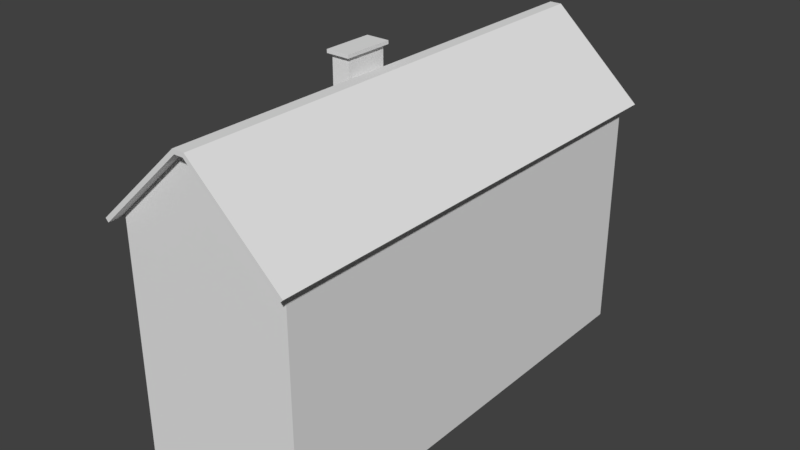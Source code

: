 # Source: House1.blend  (saved by Blender 2.79.0; exported with 4.5.12 LTS)
import bpy
from mathutils import Matrix  # noqa: F401  (used for matrix-valued properties, if any)

bpy.ops.wm.read_factory_settings(use_empty=True)
scene = bpy.context.scene
scene.name = 'Scene'

# ---- collections
col_collection_1 = bpy.data.collections.new('Collection 1'); scene.collection.children.link(col_collection_1)

# ---- materials (node trees are filled in below, after node groups)
mat_house1 = bpy.data.materials.new('House1')
mat_house1.alpha_threshold = 0.0
mat_house1.use_transparent_shadow = False
mat_house1.roughness = 0.5
mat_house1.line_color = (0.0, 0.0, 0.0, 1.0)

# ---- node groups
ng_auto_smooth = bpy.data.node_groups.new('Auto Smooth', 'GeometryNodeTree')
_s = ng_auto_smooth.interface.new_socket(name='Geometry', in_out='OUTPUT', socket_type='NodeSocketGeometry')
_s = ng_auto_smooth.interface.new_socket(name='Geometry', in_out='INPUT', socket_type='NodeSocketGeometry')
_s = ng_auto_smooth.interface.new_socket(name='Angle', in_out='INPUT', socket_type='NodeSocketFloat')
_s.subtype = 'ANGLE'
_s.min_value = 0.0
_s.max_value = 3.142
ng_auto_smooth.is_modifier = True
_N = ng_auto_smooth.nodes; _L = ng_auto_smooth.links
n0 = _N.new('NodeGroupOutput'); n0.name = 'Group Output'; n0.location = (480, -100)
n1 = _N.new('NodeGroupInput'); n1.name = 'Group Input'; n1.location = (-420, -300)
n2 = _N.new('NodeGroupInput'); n2.name = 'Group Input.001'; n2.location = (-60, -100)
n3 = _N.new('GeometryNodeSetShadeSmooth'); n3.name = 'Set Shade Smooth'; n3.location = (120, -100)
n3.domain = 'EDGE'
n4 = _N.new('GeometryNodeSetShadeSmooth'); n4.name = 'Set Shade Smooth.001'; n4.location = (300, -100)
n5 = _N.new('GeometryNodeInputMeshEdgeAngle'); n5.name = 'Edge Angle'; n5.location = (-420, -220)
n6 = _N.new('GeometryNodeInputEdgeSmooth'); n6.name = 'Is Edge Smooth'; n6.location = (-60, -160)
n7 = _N.new('GeometryNodeInputShadeSmooth'); n7.name = 'Is Face Smooth'; n7.location = (-240, -340)
n8 = _N.new('FunctionNodeBooleanMath'); n8.name = 'Boolean Math'; n8.location = (-60, -220)
n9 = _N.new('FunctionNodeCompare'); n9.name = 'Compare'; n9.location = (-240, -180)
n9.operation = 'LESS_EQUAL'
_L.new(n5.outputs[0], n9.inputs[0])
_L.new(n4.outputs[0], n0.inputs[0])
_L.new(n1.outputs[1], n9.inputs[1])
_L.new(n9.outputs[0], n8.inputs[0])
_L.new(n7.outputs[0], n8.inputs[1])
_L.new(n2.outputs[0], n3.inputs[0])
_L.new(n6.outputs[0], n3.inputs[1])
_L.new(n3.outputs[0], n4.inputs[0])
_L.new(n8.outputs[0], n3.inputs[2])
n0.is_active_output = True

# ---- material node trees

# ---- world
world_world = bpy.data.worlds.new('World'); scene.world = world_world
world_world.color = (0.05088, 0.05088, 0.05088)
world_world.use_sun_shadow = False
world_world.sun_shadow_jitter_overblur = 0.0
world_world.cycles.sampling_method = 'MANUAL'

# ---- meshes
me_cube = bpy.data.meshes.new('Cube')
me_cube.from_pydata([(3.88, 10.11, 0.0), (3.88, -10.11, 0.0), (-3.88, -10.11, 0.0), (-0.9788, 7.212, 5.499), (3.88, 10.11, 10.6), (3.88, -10.11, 10.6), (-3.88, -10.11, 10.6), (-3.88, 10.11, 10.6), (0.1982, 10.11, 13.99), (0.1982, -10.11, 13.99), (-0.1982, 10.11, 13.99), (-0.1982, -10.11, 13.99), (4.167, 10.63, 10.34), (4.167, -10.63, 10.34), (-4.167, -10.63, 10.34), (-4.167, 10.63, 10.34), (0.1982, 10.63, 13.99), (0.1982, -10.63, 13.99), (-0.1982, 10.63, 13.99), (-0.1982, -10.63, 13.99), (4.296, 10.63, 10.48), (4.296, -10.63, 10.48), (-4.296, -10.63, 10.48), (-4.296, 10.63, 10.48), (0.2675, 10.63, 14.17), (0.2675, -10.63, 14.17), (-0.2675, 10.63, 14.17), (-0.2675, -10.63, 14.17), (3.88, 10.11, 6.007), (3.88, -10.11, 6.007), (-3.88, -10.11, 6.007), (-3.88, 10.11, 6.007), (9.537e-07, 10.11, 0.0), (0.0, -10.11, 0.0), (9.537e-07, 10.11, 10.6), (-1.907e-06, -10.11, 10.6), (-3.576e-07, 10.11, 13.99), (-5.96e-07, -10.11, 13.99), (-3.576e-07, 10.63, 13.99), (-5.96e-07, -10.63, 13.99), (-5.96e-07, 10.63, 14.17), (-5.96e-08, -10.63, 14.17), (7.153e-07, 10.11, 6.007), (-1.192e-06, -10.11, 6.007), (3.88, 7.212, 0.0), (-3.88, 7.212, 0.0), (3.88, 7.212, 10.6), (-3.88, 7.212, 10.6), (4.167, 7.5, 10.34), (-4.167, 7.5, 10.34), (4.296, 7.5, 10.48), (-4.296, 7.5, 10.48), (0.2675, 7.5, 14.17), (-0.2675, 7.5, 14.17), (-2.901, 7.212, 5.499), (3.88, 7.212, 6.007), (-4.778e-07, 7.5, 14.17), (7.435e-07, 7.212, 0.0), (-3.699, 9.479, 0.0), (-3.699, 9.479, 6.007), (-3.699, 9.918, 0.0), (-3.699, 9.918, 6.007), (-3.261, 9.479, 0.0), (-3.261, 9.479, 6.007), (-3.261, 9.918, 0.0), (-3.261, 9.918, 6.007), (7.153e-07, 7.212, 1.384), (9.537e-07, 10.11, 0.0125), (-3.779, 7.212, 1.384), (-3.779, 7.212, 0.0125), (-3.779, 10.11, 0.0125), (7.153e-07, 8.179, 1.384), (-3.779, 8.179, 1.384), (-3.779, 8.179, 0.0125), (-3.779, 9.147, 0.0125), (8.742e-07, 10.11, 0.4698), (-3.779, 7.212, 0.9271), (-3.779, 7.212, 0.4698), (-3.779, 10.11, 0.4698), (-3.779, 8.179, 0.9271), (-3.779, 8.179, 0.4698), (-3.779, 9.147, 0.9271), (-3.779, 9.147, 0.4698), (7.48e-07, 8.179, 0.9271), (8.275e-07, 9.147, 0.4698), (7.714e-07, 9.147, 0.9271), (7.153e-07, 7.212, 6.007), (-3.88, 7.212, 6.007), (-0.9788, 7.212, 1.397), (-0.9788, 7.16, 1.397), (-2.901, 7.212, 1.397), (-2.901, 7.16, 1.397), (-0.9788, 7.16, 5.499), (-2.901, 7.16, 5.499), (-2.637, 7.29, 3.513), (-2.637, 7.31, 3.483), (-2.637, 7.31, 3.412), (-2.637, 7.26, 3.362), (-2.623, 7.258, 3.533), (-2.612, 7.285, 3.513), (-2.604, 7.304, 3.483), (-2.602, 7.31, 3.448), (-2.604, 7.304, 3.412), (-2.612, 7.285, 3.382), (-2.623, 7.258, 3.362), (-2.612, 7.25, 3.533), (-2.591, 7.271, 3.513), (-2.576, 7.285, 3.483), (-2.571, 7.29, 3.448), (-2.576, 7.285, 3.412), (-2.591, 7.271, 3.382), (-2.612, 7.25, 3.362), (-2.604, 7.238, 3.533), (-2.576, 7.25, 3.513), (-2.558, 7.258, 3.483), (-2.551, 7.26, 3.448), (-2.558, 7.258, 3.412), (-2.576, 7.25, 3.382), (-2.604, 7.238, 3.362), (-2.602, 7.225, 3.533), (-2.571, 7.225, 3.513), (-2.551, 7.225, 3.483), (-2.544, 7.225, 3.448), (-2.551, 7.225, 3.412), (-2.571, 7.225, 3.382), (-2.602, 7.225, 3.362), (-2.604, 7.211, 3.533), (-2.576, 7.2, 3.513), (-2.558, 7.192, 3.483), (-2.551, 7.189, 3.448), (-2.558, 7.192, 3.412), (-2.576, 7.2, 3.382), (-2.604, 7.211, 3.362), (-2.612, 7.2, 3.533), (-2.591, 7.178, 3.513), (-2.576, 7.164, 3.483), (-2.571, 7.159, 3.448), (-2.576, 7.164, 3.412), (-2.591, 7.178, 3.382), (-2.612, 7.2, 3.362), (-2.623, 7.192, 3.533), (-2.612, 7.164, 3.513), (-2.604, 7.146, 3.483), (-2.602, 7.139, 3.448), (-2.604, 7.146, 3.412), (-2.612, 7.164, 3.382), (-2.623, 7.192, 3.362), (-2.637, 7.189, 3.533), (-2.637, 7.159, 3.513), (-2.637, 7.139, 3.483), (-2.637, 7.132, 3.448), (-2.637, 7.139, 3.412), (-2.637, 7.159, 3.382), (-2.637, 7.189, 3.362), (-2.651, 7.192, 3.533), (-2.662, 7.164, 3.513), (-2.67, 7.146, 3.483), (-2.672, 7.139, 3.448), (-2.67, 7.146, 3.412), (-2.662, 7.164, 3.382), (-2.651, 7.192, 3.362), (-2.662, 7.2, 3.533), (-2.683, 7.178, 3.513), (-2.698, 7.164, 3.483), (-2.703, 7.159, 3.448), (-2.698, 7.164, 3.412), (-2.683, 7.178, 3.382), (-2.662, 7.2, 3.362), (-2.67, 7.211, 3.533), (-2.698, 7.2, 3.513), (-2.716, 7.192, 3.483), (-2.723, 7.189, 3.448), (-2.716, 7.192, 3.412), (-2.698, 7.2, 3.382), (-2.67, 7.211, 3.362), (-2.672, 7.225, 3.533), (-2.703, 7.225, 3.513), (-2.723, 7.225, 3.483), (-2.73, 7.225, 3.448), (-2.723, 7.225, 3.412), (-2.703, 7.225, 3.382), (-2.672, 7.225, 3.362), (-2.67, 7.238, 3.533), (-2.698, 7.25, 3.513), (-2.716, 7.258, 3.483), (-2.723, 7.26, 3.448), (-2.716, 7.258, 3.412), (-2.698, 7.25, 3.382), (-2.67, 7.238, 3.362), (-2.662, 7.25, 3.533), (-2.683, 7.271, 3.513), (-2.698, 7.285, 3.483), (-2.703, 7.29, 3.448), (-2.698, 7.285, 3.412), (-2.683, 7.271, 3.382), (-2.662, 7.25, 3.362), (-2.651, 7.258, 3.533), (-2.662, 7.285, 3.513), (-2.67, 7.304, 3.483), (-2.672, 7.31, 3.448), (-2.67, 7.304, 3.412), (-2.662, 7.285, 3.382), (-2.651, 7.258, 3.362), (-2.637, 7.225, 3.54), (-2.637, 7.26, 3.533), (-2.637, 7.318, 3.448), (-2.637, 7.29, 3.382), (-2.637, 7.225, 3.355), (-1.678, -1.859, 12.82), (-1.678, -1.859, 14.71), (-1.678, 0.06748, 12.82), (-1.678, 0.06748, 14.71), (-0.8763, -1.859, 13.53), (-0.8763, -1.859, 14.71), (-0.8763, 0.06748, 13.53), (-0.8763, 0.06748, 14.71), (-1.802, -2.017, 14.71), (-1.802, 0.2256, 14.71), (-0.7518, 0.2256, 14.71), (-0.7518, -2.017, 14.71), (-1.802, -2.017, 14.86), (-1.802, 0.2256, 14.86), (-0.7518, 0.2256, 14.86), (-0.7518, -2.017, 14.86)], [], [(35, 5, 9, 37), (55, 46, 5, 29), (43, 35, 6, 30), (87, 47, 7, 31), (90, 54, 93, 91), (46, 4, 12, 48), (10, 7, 15, 18), (37, 9, 17, 39), (34, 7, 10, 36), (12, 16, 24, 20), (49, 14, 22, 51), (38, 18, 26, 40), (6, 11, 19, 14), (36, 10, 18, 38), (47, 6, 14, 49), (4, 8, 16, 12), (9, 5, 13, 17), (56, 53, 27, 41), (50, 20, 24, 52), (51, 22, 27, 53), (17, 13, 21, 25), (39, 17, 25, 41), (48, 12, 20, 50), (18, 15, 23, 26), (14, 19, 27, 22), (34, 42, 31, 7), (86, 42, 32, 57), (33, 43, 30, 2), (44, 55, 29, 1), (1, 29, 43, 33), (4, 28, 42, 34), (19, 39, 41, 27), (52, 56, 41, 25), (8, 36, 38, 16), (16, 38, 40, 24), (4, 34, 36, 8), (11, 37, 39, 19), (28, 0, 32, 42), (29, 5, 35, 43), (6, 35, 37, 11), (24, 40, 56, 52), (0, 28, 55, 44), (2, 30, 87, 45), (13, 48, 50, 21), (23, 51, 53, 26), (21, 50, 52, 25), (40, 26, 53, 56), (7, 47, 49, 15), (15, 49, 51, 23), (5, 46, 48, 13), (30, 6, 47, 87), (28, 4, 46, 55), (87, 31, 42, 86), (58, 59, 61, 60), (60, 61, 65, 64), (64, 65, 63, 62), (62, 63, 59, 58), (82, 78, 70, 74), (75, 67, 70, 78), (66, 71, 72, 68), (77, 80, 73, 69), (80, 82, 74, 73), (82, 81, 85, 84), (79, 81, 82, 80), (68, 72, 79, 76), (76, 79, 80, 77), (82, 84, 75, 78), (81, 79, 83, 85), (72, 71, 83, 79), (88, 3, 86, 57), (3, 54, 87, 86), (54, 90, 45, 87), (90, 88, 57, 45), (89, 91, 93, 92), (88, 90, 91, 89), (3, 88, 89, 92), (54, 3, 92, 93), (97, 206, 103, 104), (96, 205, 101, 102), (95, 94, 99, 100), (204, 203, 98), (207, 97, 104), (206, 96, 102, 103), (205, 95, 100, 101), (94, 204, 98, 99), (98, 203, 105), (207, 104, 111), (103, 102, 109, 110), (101, 100, 107, 108), (99, 98, 105, 106), (104, 103, 110, 111), (102, 101, 108, 109), (100, 99, 106, 107), (110, 109, 116, 117), (108, 107, 114, 115), (106, 105, 112, 113), (111, 110, 117, 118), (109, 108, 115, 116), (107, 106, 113, 114), (105, 203, 112), (207, 111, 118), (118, 117, 124, 125), (116, 115, 122, 123), (114, 113, 120, 121), (112, 203, 119), (207, 118, 125), (117, 116, 123, 124), (115, 114, 121, 122), (113, 112, 119, 120), (123, 122, 129, 130), (121, 120, 127, 128), (119, 203, 126), (207, 125, 132), (124, 123, 130, 131), (122, 121, 128, 129), (120, 119, 126, 127), (125, 124, 131, 132), (207, 132, 139), (131, 130, 137, 138), (129, 128, 135, 136), (127, 126, 133, 134), (132, 131, 138, 139), (130, 129, 136, 137), (128, 127, 134, 135), (126, 203, 133), (136, 135, 142, 143), (134, 133, 140, 141), (139, 138, 145, 146), (137, 136, 143, 144), (135, 134, 141, 142), (133, 203, 140), (207, 139, 146), (138, 137, 144, 145), (146, 145, 152, 153), (144, 143, 150, 151), (142, 141, 148, 149), (140, 203, 147), (207, 146, 153), (145, 144, 151, 152), (143, 142, 149, 150), (141, 140, 147, 148), (149, 148, 155, 156), (147, 203, 154), (207, 153, 160), (152, 151, 158, 159), (150, 149, 156, 157), (148, 147, 154, 155), (153, 152, 159, 160), (151, 150, 157, 158), (207, 160, 167), (159, 158, 165, 166), (157, 156, 163, 164), (155, 154, 161, 162), (160, 159, 166, 167), (158, 157, 164, 165), (156, 155, 162, 163), (154, 203, 161), (162, 161, 168, 169), (167, 166, 173, 174), (165, 164, 171, 172), (163, 162, 169, 170), (161, 203, 168), (207, 167, 174), (166, 165, 172, 173), (164, 163, 170, 171), (174, 173, 180, 181), (172, 171, 178, 179), (170, 169, 176, 177), (168, 203, 175), (207, 174, 181), (173, 172, 179, 180), (171, 170, 177, 178), (169, 168, 175, 176), (175, 203, 182), (207, 181, 188), (180, 179, 186, 187), (178, 177, 184, 185), (176, 175, 182, 183), (181, 180, 187, 188), (179, 178, 185, 186), (177, 176, 183, 184), (187, 186, 193, 194), (185, 184, 191, 192), (183, 182, 189, 190), (188, 187, 194, 195), (186, 185, 192, 193), (184, 183, 190, 191), (182, 203, 189), (207, 188, 195), (195, 194, 201, 202), (193, 192, 199, 200), (191, 190, 197, 198), (189, 203, 196), (207, 195, 202), (194, 193, 200, 201), (192, 191, 198, 199), (190, 189, 196, 197), (200, 199, 205, 96), (198, 197, 94, 95), (196, 203, 204), (207, 202, 97), (201, 200, 96, 206), (199, 198, 95, 205), (197, 196, 204, 94), (202, 201, 206, 97), (208, 209, 211, 210), (210, 211, 215, 214), (214, 215, 213, 212), (212, 213, 209, 208), (211, 209, 216, 217), (216, 219, 223, 220), (209, 213, 219, 216), (215, 211, 217, 218), (213, 215, 218, 219), (222, 221, 220, 223), (218, 217, 221, 222), (219, 218, 222, 223), (217, 216, 220, 221)])
me_cube.polygons.foreach_set('use_smooth', [1, 1, 1, 1, 1, 1, 1, 1, 1, 1, 1, 1, 1, 1, 1, 1, 1, 1, 1, 1, 1, 1, 1, 1, 1, 1, 1, 1, 1, 1, 1, 1, 1, 1, 1, 1, 1, 1, 1, 1, 1, 1, 1, 1, 1, 1, 1, 1, 1, 1, 1, 1, 1, 1, 1, 1, 1, 1, 1, 1, 1, 1, 1, 1, 1, 1, 1, 1, 1, 1, 1, 1, 1, 1, 1, 1, 1, 1, 1, 1, 1, 1, 1, 1, 1, 1, 1, 1, 1, 1, 1, 1, 1, 1, 1, 1, 1, 1, 1, 1, 1, 1, 1, 1, 1, 1, 1, 1, 1, 1, 1, 1, 1, 1, 1, 1, 1, 1, 1, 1, 1, 1, 1, 1, 1, 1, 1, 1, 1, 1, 1, 1, 1, 1, 1, 1, 1, 1, 1, 1, 1, 1, 1, 1, 1, 1, 1, 1, 1, 1, 1, 1, 1, 1, 1, 1, 1, 1, 1, 1, 1, 1, 1, 1, 1, 1, 1, 1, 1, 1, 1, 1, 1, 1, 1, 1, 1, 1, 1, 1, 1, 1, 1, 1, 1, 1, 1, 1, 1, 1, 1, 1, 1, 1, 1, 1, 1, 1, 1, 1, 1, 1, 1, 1, 1, 0, 0, 0, 0, 0, 0, 0, 0, 0, 0, 0, 0, 0])
_k = set([(8, 16), (9, 17), (10, 18), (11, 19), (16, 24), (17, 25), (18, 26), (19, 27), (24, 52), (25, 52), (26, 53), (27, 53)])
me_cube.attributes.new('sharp_edge', 'BOOLEAN', 'EDGE').data.foreach_set('value', [ (min(e.vertices), max(e.vertices)) in _k for e in me_cube.edges])
_uv = me_cube.uv_layers.new(name='UVMap')
_uv.uv.foreach_set('vector', [0.1005, 0.6909, 0.002525, 0.6909, 0.09548, 0.5929, 0.1005, 0.5929, 0.1185, 0.5033, 0.002525, 0.5033, 0.002525, 0.002888, 0.1185, 0.002888, 0.1005, 0.8236, 0.1005, 0.6909, 0.1984, 0.6909, 0.1984, 0.8236, 0.3912, 0.0867, 0.2752, 0.0867, 0.2752, 0.002888, 0.3912, 0.002888, 0.5371, 0.6825, 0.5371, 0.801, 0.5358, 0.801, 0.5358, 0.6825, 0.9731, 0.1016, 0.9731, 0.01776, 0.9803, 0.002889, 0.9803, 0.09325, 0.8701, 0.01776, 0.7771, 0.01776, 0.7699, 0.002889, 0.8701, 0.002888, 0.8751, 0.602, 0.8801, 0.602, 0.8801, 0.6169, 0.8751, 0.6169, 0.3015, 0.6909, 0.2035, 0.6909, 0.2965, 0.5929, 0.3015, 0.5929, 0.6447, 0.6264, 0.5524, 0.741, 0.5479, 0.739, 0.6412, 0.6227, 0.9975, 0.09325, 0.9975, 0.6169, 0.9939, 0.6169, 0.9939, 0.09325, 0.5524, 0.7468, 0.5524, 0.7525, 0.5479, 0.7545, 0.5479, 0.7468, 0.7771, 0.602, 0.8701, 0.602, 0.8701, 0.6169, 0.7699, 0.6169, 0.8751, 0.01776, 0.8701, 0.01776, 0.8701, 0.002888, 0.8751, 0.002889, 0.7771, 0.1016, 0.7771, 0.602, 0.7699, 0.6169, 0.7699, 0.09325, 0.9731, 0.01776, 0.8801, 0.01776, 0.8801, 0.002889, 0.9803, 0.002889, 0.8801, 0.602, 0.9731, 0.602, 0.9803, 0.6169, 0.8801, 0.6169, 0.6564, 0.09325, 0.6631, 0.09325, 0.6631, 0.6169, 0.6564, 0.6169, 0.5479, 0.09325, 0.5479, 0.002889, 0.6496, 0.002889, 0.6496, 0.09325, 0.7648, 0.09325, 0.7648, 0.6169, 0.6631, 0.6169, 0.6631, 0.09325, 0.4089, 0.7227, 0.5013, 0.8374, 0.4978, 0.8411, 0.4045, 0.7247, 0.4089, 0.717, 0.4089, 0.7227, 0.4045, 0.7247, 0.4045, 0.717, 0.9889, 0.5265, 0.9889, 0.6169, 0.9854, 0.6169, 0.9854, 0.5265, 0.5524, 0.7525, 0.6447, 0.8671, 0.6412, 0.8709, 0.5479, 0.7545, 0.5013, 0.5966, 0.4089, 0.7113, 0.4045, 0.7093, 0.4978, 0.5929, 0.3015, 0.6909, 0.3015, 0.8236, 0.2035, 0.8236, 0.2035, 0.6909, 0.7528, 0.6227, 0.826, 0.6227, 0.826, 0.7962, 0.7528, 0.7962, 0.1005, 0.9971, 0.1005, 0.8236, 0.1984, 0.8236, 0.1984, 0.9971, 0.2702, 0.5033, 0.1185, 0.5033, 0.1185, 0.002888, 0.2702, 0.002889, 0.002525, 0.9971, 0.002525, 0.8236, 0.1005, 0.8236, 0.1005, 0.9971, 0.3994, 0.6909, 0.3994, 0.8236, 0.3015, 0.8236, 0.3015, 0.6909, 0.4089, 0.7113, 0.4089, 0.717, 0.4045, 0.717, 0.4045, 0.7093, 0.6496, 0.09325, 0.6564, 0.09325, 0.6564, 0.6169, 0.6496, 0.6169, 0.8801, 0.01776, 0.8751, 0.01776, 0.8751, 0.002889, 0.8801, 0.002889, 0.5524, 0.741, 0.5524, 0.7468, 0.5479, 0.7468, 0.5479, 0.739, 0.3994, 0.6909, 0.3015, 0.6909, 0.3015, 0.5929, 0.3065, 0.5929, 0.8701, 0.602, 0.8751, 0.602, 0.8751, 0.6169, 0.8701, 0.6169, 0.3994, 0.8236, 0.3994, 0.9971, 0.3015, 0.9971, 0.3015, 0.8236, 0.002525, 0.8236, 0.002525, 0.6909, 0.1005, 0.6909, 0.1005, 0.8236, 0.1984, 0.6909, 0.1005, 0.6909, 0.1005, 0.5929, 0.1055, 0.5929, 0.6496, 0.002889, 0.6564, 0.002889, 0.6564, 0.09325, 0.6496, 0.09325, 0.2702, 0.5871, 0.1185, 0.5871, 0.1185, 0.5033, 0.2702, 0.5033, 0.5428, 0.5871, 0.3912, 0.5871, 0.3912, 0.0867, 0.5428, 0.0867, 0.9889, 0.002888, 0.9889, 0.5265, 0.9854, 0.5265, 0.9854, 0.002888, 0.7648, 0.002888, 0.7648, 0.09325, 0.6631, 0.09325, 0.6631, 0.002888, 0.5479, 0.6169, 0.5479, 0.09325, 0.6496, 0.09325, 0.6496, 0.6169, 0.6564, 0.002889, 0.6631, 0.002888, 0.6631, 0.09325, 0.6564, 0.09325, 0.7771, 0.01776, 0.7771, 0.1016, 0.7699, 0.09325, 0.7699, 0.002889, 0.9975, 0.002888, 0.9975, 0.09325, 0.9939, 0.09325, 0.9939, 0.002888, 0.9731, 0.602, 0.9731, 0.1016, 0.9803, 0.09325, 0.9803, 0.6169, 0.3912, 0.5871, 0.2752, 0.5871, 0.2752, 0.0867, 0.3912, 0.0867, 0.1185, 0.5871, 0.002525, 0.5871, 0.002525, 0.5033, 0.1185, 0.5033, 0.6498, 0.802, 0.723, 0.802, 0.723, 0.914, 0.6498, 0.914, 0.7392, 0.802, 0.7392, 0.9755, 0.7281, 0.9755, 0.7281, 0.802, 0.815, 0.9755, 0.815, 0.802, 0.826, 0.802, 0.826, 0.9755, 0.8311, 0.7962, 0.8311, 0.6227, 0.8422, 0.6227, 0.8422, 0.7962, 0.8422, 0.802, 0.8422, 0.9755, 0.8311, 0.9755, 0.8311, 0.802, 0.5294, 0.6209, 0.5294, 0.5929, 0.541, 0.5929, 0.541, 0.6209, 0.7485, 0.8634, 0.76, 0.8634, 0.76, 0.9725, 0.7485, 0.9725, 0.4581, 0.8469, 0.4825, 0.8469, 0.4825, 0.956, 0.4581, 0.956, 0.5294, 0.6767, 0.5294, 0.6488, 0.541, 0.6488, 0.541, 0.6767, 0.5294, 0.6488, 0.5294, 0.6209, 0.541, 0.6209, 0.541, 0.6488, 0.7766, 0.9725, 0.7651, 0.9725, 0.7651, 0.8634, 0.7766, 0.8634, 0.5179, 0.6488, 0.5179, 0.6209, 0.5294, 0.6209, 0.5294, 0.6488, 0.5064, 0.6767, 0.5064, 0.6488, 0.5179, 0.6488, 0.5179, 0.6767, 0.5179, 0.6767, 0.5179, 0.6488, 0.5294, 0.6488, 0.5294, 0.6767, 0.5064, 0.9066, 0.5064, 0.7974, 0.5308, 0.7974, 0.5308, 0.9066, 0.5064, 0.6825, 0.5308, 0.6825, 0.5308, 0.7917, 0.5064, 0.7917, 0.4875, 0.956, 0.4875, 0.8469, 0.4991, 0.8469, 0.4991, 0.956, 0.6745, 0.663, 0.6745, 0.7815, 0.6498, 0.7962, 0.6498, 0.6227, 0.6745, 0.7815, 0.723, 0.7815, 0.7477, 0.7962, 0.6498, 0.7962, 0.723, 0.7815, 0.723, 0.663, 0.7477, 0.6227, 0.7477, 0.7962, 0.723, 0.663, 0.6745, 0.663, 0.6498, 0.6227, 0.7477, 0.6227, 0.453, 0.9654, 0.4045, 0.9654, 0.4045, 0.8469, 0.453, 0.8469, 0.8485, 0.6227, 0.8485, 0.6782, 0.8472, 0.6782, 0.8472, 0.6227, 0.5358, 0.9253, 0.5358, 0.8068, 0.5371, 0.8068, 0.5371, 0.9253, 0.8472, 0.7395, 0.8472, 0.684, 0.8485, 0.684, 0.8485, 0.7395, 0.7099, 0.9222, 0.7092, 0.9227, 0.709, 0.922, 0.7097, 0.9219, 0.6782, 0.9217, 0.6773, 0.9217, 0.6773, 0.9207, 0.6782, 0.9208, 0.6764, 0.9217, 0.6756, 0.9217, 0.6756, 0.921, 0.6764, 0.9208, 0.7031, 0.9211, 0.7023, 0.9217, 0.7028, 0.9208, 0.7106, 0.9217, 0.7099, 0.9222, 0.7097, 0.9219, 0.6789, 0.9217, 0.6782, 0.9217, 0.6782, 0.9208, 0.6789, 0.921, 0.6773, 0.9217, 0.6764, 0.9217, 0.6764, 0.9208, 0.6773, 0.9207, 0.7037, 0.9206, 0.7031, 0.9211, 0.7028, 0.9208, 0.7032, 0.9201, 0.7028, 0.9208, 0.7023, 0.9217, 0.7025, 0.9207, 0.7106, 0.9217, 0.7097, 0.9219, 0.7097, 0.9215, 0.6789, 0.921, 0.6782, 0.9208, 0.6782, 0.92, 0.6789, 0.9204, 0.6773, 0.9207, 0.6764, 0.9208, 0.6764, 0.92, 0.6773, 0.9198, 0.7032, 0.9201, 0.7028, 0.9208, 0.7025, 0.9207, 0.7026, 0.9198, 0.7097, 0.9219, 0.709, 0.922, 0.709, 0.9213, 0.7097, 0.9215, 0.6782, 0.9208, 0.6773, 0.9207, 0.6773, 0.9198, 0.6782, 0.92, 0.6764, 0.9208, 0.6756, 0.921, 0.6756, 0.9204, 0.6764, 0.92, 0.684, 0.9204, 0.6847, 0.92, 0.6847, 0.9208, 0.684, 0.921, 0.6856, 0.9198, 0.6865, 0.92, 0.6865, 0.9208, 0.6856, 0.9207, 0.7026, 0.9198, 0.7025, 0.9207, 0.7022, 0.9207, 0.702, 0.9198, 0.7097, 0.9215, 0.709, 0.9213, 0.7092, 0.9206, 0.7099, 0.9211, 0.6847, 0.92, 0.6856, 0.9198, 0.6856, 0.9207, 0.6847, 0.9208, 0.6865, 0.92, 0.6873, 0.9204, 0.6873, 0.921, 0.6865, 0.9208, 0.7025, 0.9207, 0.7023, 0.9217, 0.7022, 0.9207, 0.7106, 0.9217, 0.7097, 0.9215, 0.7099, 0.9211, 0.7099, 0.9211, 0.7092, 0.9206, 0.7097, 0.9201, 0.7101, 0.9208, 0.6847, 0.9208, 0.6856, 0.9207, 0.6856, 0.9217, 0.6847, 0.9217, 0.6865, 0.9208, 0.6873, 0.921, 0.6873, 0.9217, 0.6865, 0.9217, 0.7022, 0.9207, 0.7023, 0.9217, 0.7018, 0.9208, 0.7106, 0.9217, 0.7099, 0.9211, 0.7101, 0.9208, 0.684, 0.921, 0.6847, 0.9208, 0.6847, 0.9217, 0.684, 0.9217, 0.6856, 0.9207, 0.6865, 0.9208, 0.6865, 0.9217, 0.6856, 0.9217, 0.702, 0.9198, 0.7022, 0.9207, 0.7018, 0.9208, 0.7014, 0.9201, 0.6847, 0.9217, 0.6856, 0.9217, 0.6856, 0.9227, 0.6847, 0.9227, 0.6865, 0.9217, 0.6873, 0.9217, 0.6873, 0.9224, 0.6865, 0.9227, 0.7018, 0.9208, 0.7023, 0.9217, 0.7016, 0.9211, 0.7106, 0.9217, 0.7101, 0.9208, 0.7104, 0.9207, 0.684, 0.9217, 0.6847, 0.9217, 0.6847, 0.9227, 0.684, 0.9224, 0.6856, 0.9217, 0.6865, 0.9217, 0.6865, 0.9227, 0.6856, 0.9227, 0.7014, 0.9201, 0.7018, 0.9208, 0.7016, 0.9211, 0.7009, 0.9206, 0.7101, 0.9208, 0.7097, 0.9201, 0.7103, 0.9198, 0.7104, 0.9207, 0.7106, 0.9217, 0.7104, 0.9207, 0.7108, 0.9207, 0.684, 0.9224, 0.6847, 0.9227, 0.6847, 0.9235, 0.684, 0.923, 0.6856, 0.9227, 0.6865, 0.9227, 0.6865, 0.9235, 0.6856, 0.9236, 0.7009, 0.9206, 0.7016, 0.9211, 0.7014, 0.9215, 0.7007, 0.9213, 0.7104, 0.9207, 0.7103, 0.9198, 0.7109, 0.9198, 0.7108, 0.9207, 0.6847, 0.9227, 0.6856, 0.9227, 0.6856, 0.9236, 0.6847, 0.9235, 0.6865, 0.9227, 0.6873, 0.9224, 0.6873, 0.923, 0.6865, 0.9235, 0.7016, 0.9211, 0.7023, 0.9217, 0.7014, 0.9215, 0.694, 0.9198, 0.6949, 0.92, 0.6949, 0.9208, 0.694, 0.9207, 0.7007, 0.9213, 0.7014, 0.9215, 0.7014, 0.9219, 0.7007, 0.922, 0.7108, 0.9207, 0.7109, 0.9198, 0.7115, 0.9201, 0.7111, 0.9208, 0.6931, 0.92, 0.694, 0.9198, 0.694, 0.9207, 0.6931, 0.9208, 0.6949, 0.92, 0.6957, 0.9204, 0.6957, 0.921, 0.6949, 0.9208, 0.7014, 0.9215, 0.7023, 0.9217, 0.7014, 0.9219, 0.7106, 0.9217, 0.7108, 0.9207, 0.7111, 0.9208, 0.6923, 0.9204, 0.6931, 0.92, 0.6931, 0.9208, 0.6923, 0.921, 0.7111, 0.9208, 0.7115, 0.9201, 0.712, 0.9206, 0.7114, 0.9211, 0.6931, 0.9208, 0.694, 0.9207, 0.694, 0.9217, 0.6931, 0.9217, 0.6949, 0.9208, 0.6957, 0.921, 0.6957, 0.9217, 0.6949, 0.9217, 0.7014, 0.9219, 0.7023, 0.9217, 0.7016, 0.9222, 0.7106, 0.9217, 0.7111, 0.9208, 0.7114, 0.9211, 0.6923, 0.921, 0.6931, 0.9208, 0.6931, 0.9217, 0.6923, 0.9217, 0.694, 0.9207, 0.6949, 0.9208, 0.6949, 0.9217, 0.694, 0.9217, 0.7007, 0.922, 0.7014, 0.9219, 0.7016, 0.9222, 0.7009, 0.9227, 0.6949, 0.9217, 0.6957, 0.9217, 0.6957, 0.9224, 0.6949, 0.9227, 0.7016, 0.9222, 0.7023, 0.9217, 0.7018, 0.9225, 0.7106, 0.9217, 0.7114, 0.9211, 0.7115, 0.9215, 0.6923, 0.9217, 0.6931, 0.9217, 0.6931, 0.9227, 0.6923, 0.9224, 0.694, 0.9217, 0.6949, 0.9217, 0.6949, 0.9227, 0.694, 0.9227, 0.7009, 0.9227, 0.7016, 0.9222, 0.7018, 0.9225, 0.7014, 0.9232, 0.7114, 0.9211, 0.712, 0.9206, 0.7122, 0.9213, 0.7115, 0.9215, 0.6931, 0.9217, 0.694, 0.9217, 0.694, 0.9227, 0.6931, 0.9227, 0.7106, 0.9217, 0.7115, 0.9215, 0.7115, 0.9219, 0.6923, 0.9224, 0.6931, 0.9227, 0.6931, 0.9235, 0.6923, 0.923, 0.694, 0.9227, 0.6949, 0.9227, 0.6949, 0.9235, 0.694, 0.9236, 0.7014, 0.9232, 0.7018, 0.9225, 0.7022, 0.9227, 0.702, 0.9235, 0.7115, 0.9215, 0.7122, 0.9213, 0.7122, 0.922, 0.7115, 0.9219, 0.6931, 0.9227, 0.694, 0.9227, 0.694, 0.9236, 0.6931, 0.9235, 0.6949, 0.9227, 0.6957, 0.9224, 0.6957, 0.923, 0.6949, 0.9235, 0.7018, 0.9225, 0.7023, 0.9217, 0.7022, 0.9227, 0.702, 0.9235, 0.7022, 0.9227, 0.7025, 0.9227, 0.7026, 0.9235, 0.7115, 0.9219, 0.7122, 0.922, 0.712, 0.9227, 0.7114, 0.9222, 0.668, 0.92, 0.6689, 0.9198, 0.6689, 0.9207, 0.668, 0.9208, 0.6698, 0.92, 0.6706, 0.9204, 0.6706, 0.921, 0.6698, 0.9208, 0.7022, 0.9227, 0.7023, 0.9217, 0.7025, 0.9227, 0.7106, 0.9217, 0.7115, 0.9219, 0.7114, 0.9222, 0.6673, 0.9204, 0.668, 0.92, 0.668, 0.9208, 0.6673, 0.921, 0.6689, 0.9198, 0.6698, 0.92, 0.6698, 0.9208, 0.6689, 0.9207, 0.7114, 0.9222, 0.712, 0.9227, 0.7115, 0.9232, 0.7111, 0.9225, 0.668, 0.9208, 0.6689, 0.9207, 0.6689, 0.9217, 0.668, 0.9217, 0.6698, 0.9208, 0.6706, 0.921, 0.6706, 0.9217, 0.6698, 0.9217, 0.7025, 0.9227, 0.7023, 0.9217, 0.7028, 0.9225, 0.7106, 0.9217, 0.7114, 0.9222, 0.7111, 0.9225, 0.6673, 0.921, 0.668, 0.9208, 0.668, 0.9217, 0.6673, 0.9217, 0.6689, 0.9207, 0.6698, 0.9208, 0.6698, 0.9217, 0.6689, 0.9217, 0.7026, 0.9235, 0.7025, 0.9227, 0.7028, 0.9225, 0.7032, 0.9232, 0.7028, 0.9225, 0.7023, 0.9217, 0.7031, 0.9222, 0.7106, 0.9217, 0.7111, 0.9225, 0.7108, 0.9227, 0.6673, 0.9217, 0.668, 0.9217, 0.668, 0.9227, 0.6673, 0.9224, 0.6689, 0.9217, 0.6698, 0.9217, 0.6698, 0.9227, 0.6689, 0.9227, 0.7032, 0.9232, 0.7028, 0.9225, 0.7031, 0.9222, 0.7037, 0.9227, 0.7111, 0.9225, 0.7115, 0.9232, 0.7109, 0.9235, 0.7108, 0.9227, 0.668, 0.9217, 0.6689, 0.9217, 0.6689, 0.9227, 0.668, 0.9227, 0.6698, 0.9217, 0.6706, 0.9217, 0.6706, 0.9224, 0.6698, 0.9227, 0.6673, 0.9224, 0.668, 0.9227, 0.668, 0.9235, 0.6673, 0.923, 0.6689, 0.9227, 0.6698, 0.9227, 0.6698, 0.9235, 0.6689, 0.9236, 0.7037, 0.9227, 0.7031, 0.9222, 0.7032, 0.9219, 0.7039, 0.922, 0.7108, 0.9227, 0.7109, 0.9235, 0.7103, 0.9235, 0.7104, 0.9227, 0.668, 0.9227, 0.6689, 0.9227, 0.6689, 0.9236, 0.668, 0.9235, 0.6698, 0.9227, 0.6706, 0.9224, 0.6706, 0.923, 0.6698, 0.9235, 0.7031, 0.9222, 0.7023, 0.9217, 0.7032, 0.9219, 0.7106, 0.9217, 0.7108, 0.9227, 0.7104, 0.9227, 0.7104, 0.9227, 0.7103, 0.9235, 0.7097, 0.9232, 0.7101, 0.9225, 0.6782, 0.9235, 0.6773, 0.9236, 0.6773, 0.9227, 0.6782, 0.9227, 0.6764, 0.9235, 0.6756, 0.923, 0.6756, 0.9224, 0.6764, 0.9227, 0.7032, 0.9219, 0.7023, 0.9217, 0.7032, 0.9215, 0.7106, 0.9217, 0.7104, 0.9227, 0.7101, 0.9225, 0.6789, 0.923, 0.6782, 0.9235, 0.6782, 0.9227, 0.6789, 0.9224, 0.6773, 0.9236, 0.6764, 0.9235, 0.6764, 0.9227, 0.6773, 0.9227, 0.7039, 0.922, 0.7032, 0.9219, 0.7032, 0.9215, 0.7039, 0.9213, 0.6782, 0.9227, 0.6773, 0.9227, 0.6773, 0.9217, 0.6782, 0.9217, 0.6764, 0.9227, 0.6756, 0.9224, 0.6756, 0.9217, 0.6764, 0.9217, 0.7032, 0.9215, 0.7023, 0.9217, 0.7031, 0.9211, 0.7106, 0.9217, 0.7101, 0.9225, 0.7099, 0.9222, 0.6789, 0.9224, 0.6782, 0.9227, 0.6782, 0.9217, 0.6789, 0.9217, 0.6773, 0.9227, 0.6764, 0.9227, 0.6764, 0.9217, 0.6773, 0.9217, 0.7039, 0.9213, 0.7032, 0.9215, 0.7031, 0.9211, 0.7037, 0.9206, 0.7101, 0.9225, 0.7097, 0.9232, 0.7092, 0.9227, 0.7099, 0.9222, 0.5955, 0.9323, 0.5479, 0.9323, 0.5479, 0.8766, 0.5955, 0.8766, 0.5266, 0.9124, 0.5266, 0.9668, 0.5064, 0.9668, 0.5064, 0.9327, 0.7783, 0.8576, 0.7485, 0.8576, 0.7485, 0.802, 0.7783, 0.802, 0.7834, 0.9067, 0.7834, 0.8725, 0.8036, 0.8725, 0.8036, 0.927, 0.8068, 0.8622, 0.8068, 0.8065, 0.8099, 0.802, 0.8099, 0.8667, 0.6622, 0.9198, 0.6622, 0.9502, 0.6585, 0.9502, 0.6585, 0.9198, 0.8068, 0.8065, 0.7865, 0.8065, 0.7834, 0.802, 0.8099, 0.802, 0.7865, 0.8622, 0.8068, 0.8622, 0.8099, 0.8667, 0.7834, 0.8667, 0.7865, 0.8065, 0.7865, 0.8622, 0.7834, 0.8667, 0.7834, 0.802, 0.6271, 0.9414, 0.6006, 0.9414, 0.6006, 0.8766, 0.6271, 0.8766, 0.6498, 0.9502, 0.6498, 0.9198, 0.6535, 0.9198, 0.6535, 0.9502, 0.6446, 0.8766, 0.6446, 0.9414, 0.6409, 0.9414, 0.6409, 0.8766, 0.6358, 0.8766, 0.6358, 0.9414, 0.6321, 0.9414, 0.6321, 0.8766])
me_cube.materials.append(mat_house1)
me_cube.use_remesh_preserve_volume = False
me_cube.use_remesh_preserve_attributes = False
me_cube.use_mirror_vertex_groups = False
me_cube.update()

# ---- objects
ob_cube = bpy.data.objects.new('Cube', me_cube)

# ---- transforms, parenting, visibility, modifiers, constraints
ob_cube.location = (0.0, 0.0, 0.0)
ob_cube.lock_rotations_4d = False
ob_cube.empty_display_type = 'ARROWS'
ob_cube.lineart.crease_threshold = 0.0
_m = ob_cube.modifiers.new('Auto Smooth', 'NODES')
_m.node_group = ng_auto_smooth
_gi = [s.identifier for s in ng_auto_smooth.interface.items_tree if s.item_type == 'SOCKET' and s.in_out == 'INPUT']
_m[_gi[1]] = 1.484  # Angle

# ---- collection membership
col_collection_1.objects.link(ob_cube)

# ---- scene / render settings (as saved in the file)
scene.frame_start = 1; scene.frame_end = 250; scene.frame_set(1)
scene.render.engine = 'BLENDER_EEVEE_NEXT'
scene.render.resolution_percentage = 50
scene.render.dither_intensity = 0.0
scene.cycles.use_denoising = False
scene.cycles.samples = 128
scene.cycles.sampling_pattern = 'TABULATED_SOBOL'
scene.cycles.use_adaptive_sampling = False
scene.cycles.use_light_tree = False
scene.cycles.blur_glossy = 0.0
scene.cycles.sample_clamp_indirect = 0.0
scene.view_settings.view_transform = 'Standard'
bpy.context.view_layer.update()

# ---- added for rendering (the .blend has no active camera and no usable light): camera, sun
cam_auto = bpy.data.cameras.new('AutoCamera')
cam_auto.lens = 50.0
cam_auto.sensor_width = 36.0
cam_auto.clip_end = 1000.0
ob_auto_camera = bpy.data.objects.new('AutoCamera', cam_auto)
scene.collection.objects.link(ob_auto_camera)
ob_auto_camera.location = (25.2775, -30.333, 27.6499)
ob_auto_camera.rotation_euler = (1.09748, -7.21219e-08, 0.694738)
scene.camera = ob_auto_camera
light_auto_sun = bpy.data.lights.new('AutoSun', 'SUN')
light_auto_sun.energy = 3.0
light_auto_sun.angle = 0.0523599
ob_auto_sun = bpy.data.objects.new('AutoSun', light_auto_sun)
scene.collection.objects.link(ob_auto_sun)
ob_auto_sun.rotation_euler = (0.872665, 0.174533, 0.523599)
bpy.context.view_layer.update()
